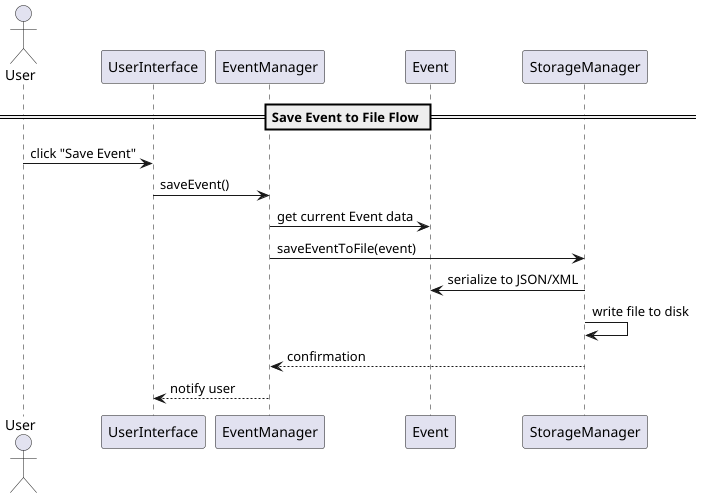

The diagram above was rendered by PlantUML. Its source (embedded in the PNG):
@startuml
actor User

participant "UserInterface" as UI
participant "EventManager" as EM
participant "Event" as Event
participant "StorageManager" as SM

== Save Event to File Flow ==

User -> UI : click "Save Event"
UI -> EM : saveEvent()
EM -> Event : get current Event data
EM -> SM : saveEventToFile(event)
SM -> Event : serialize to JSON/XML
SM -> SM : write file to disk
SM --> EM : confirmation
EM --> UI : notify user

@enduml